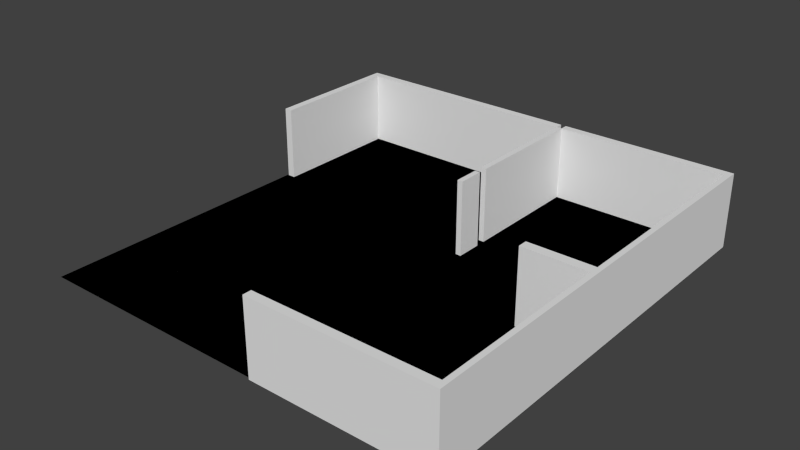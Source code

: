 # Source: practice.blend  (saved by Blender 2.76.0; exported with 4.5.12 LTS)
import bpy
from mathutils import Matrix  # noqa: F401  (used for matrix-valued properties, if any)

bpy.ops.wm.read_factory_settings(use_empty=True)
scene = bpy.context.scene
scene.name = 'Scene'

# ---- collections
col_collection_1 = bpy.data.collections.new('Collection 1'); scene.collection.children.link(col_collection_1)

# ---- world
world_world = bpy.data.worlds.new('World'); scene.world = world_world
world_world.color = (0.05088, 0.05088, 0.05088)
world_world.use_sun_shadow = False
world_world.sun_shadow_jitter_overblur = 0.0
world_world.cycles.sampling_method = 'MANUAL'
world_world.cycles.sample_map_resolution = 256

# ---- meshes
me_plane_004 = bpy.data.meshes.new('Plane.004')
me_plane_004.from_pydata([(-0.3581, -1.294, 0.0), (7.015, -7.59, 0.0), (-6.845, 6.511, 0.0), (7.015, 6.511, 0.0), (-6.845, 6.256, 0.0), (7.015, 6.256, 0.0), (-1.739, -1.294, 0.0), (7.015, -7.305, 0.0), (6.845, -7.59, 0.0), (6.845, 6.511, 0.0), (6.845, 6.256, 0.0), (6.845, -7.305, 0.0), (-6.591, 6.511, 0.0), (-6.591, 6.256, 0.0), (-1.739, -0.9795, 0.0), (-1.739, -1.294, 0.0), (7.015, -1.294, 0.0), (-6.845, -1.294, 0.0), (6.845, -1.294, 0.0), (-6.591, -1.294, 0.0), (7.015, -0.9795, 0.0), (6.845, -0.9795, 0.0), (-6.591, -0.9795, 0.0), (-6.845, -0.9795, 0.0), (-2.413, -0.2716, 0.0), (-2.413, 6.511, 0.0), (-2.413, 6.256, 0.0), (-2.159, -0.2716, 0.0), (-2.413, -1.294, 0.0), (-2.413, -0.9795, 0.0), (-2.159, 0.9387, 0.0), (-2.159, 6.511, 0.0), (-2.159, 6.256, 0.0), (-2.413, 0.9387, 0.0), (-2.159, -1.294, 0.0), (-2.159, -0.9795, 0.0), (-3.907, -1.294, 0.0), (7.015, -4.529, 0.0), (6.845, -4.529, 0.0), (-3.907, -0.9795, 0.0), (-2.413, -4.529, 0.0), (-2.159, -4.529, 0.0), (7.015, -1.294, 0.0), (6.845, -1.294, 0.0), (-6.591, -1.294, 0.0), (-2.413, -1.294, 0.0), (-2.159, -1.294, 0.0), (-6.845, -1.294, 0.0), (7.015, 1.784, 0.0), (6.845, 1.784, 0.0), (-6.591, 1.784, 0.0), (-6.845, 1.784, 0.0), (-2.413, 1.784, 0.0), (-2.159, 1.784, 0.0), (1.045, -7.59, 0.0), (1.045, 6.511, 0.0), (1.045, 6.256, 0.0), (1.045, -7.305, 0.0), (1.045, -1.294, 0.0), (1.045, -0.9795, 0.0), (1.045, -4.529, 0.0), (1.045, -1.294, 0.0), (1.045, 1.784, 0.0), (1.223, -7.59, 0.0), (1.223, 6.511, 0.0), (1.223, 6.256, 0.0), (1.223, -7.305, 0.0), (1.223, -1.294, 0.0), (1.223, -0.9795, 0.0), (1.223, -4.529, 0.0), (1.223, -1.294, 0.0), (1.223, 1.784, 0.0), (-3.907, -1.294, 0.0), (7.015, -2.911, 0.0), (6.845, -2.911, 0.0), (-5.377, -1.294, 0.0), (-2.413, -2.911, 0.0), (-2.159, -2.911, 0.0), (-5.407, -0.9795, 0.0), (7.015, -4.786, 0.0), (6.845, -4.786, 0.0), (-5.407, -1.294, 0.0), (-2.413, -4.786, 0.0), (-2.159, -4.786, 0.0), (1.045, -4.786, 0.0), (1.223, -4.786, 0.0), (7.015, 2.1, 0.0), (6.845, 2.1, 0.0), (-6.591, 2.1, 0.0), (-2.413, 2.1, 0.0), (-2.159, 2.1, 0.0), (-6.845, 2.1, 0.0), (1.045, 2.1, 0.0), (1.223, 2.1, 0.0), (-4.53, 4.196, 0.0), (-2.139, 3.94, 0.0), (-2.178, 4.117, 0.0), (-1.159, 2.599, 0.0), (-0.3581, -0.9795, 0.0), (-0.3581, -1.294, 0.0), (1.045, 0.9272, 0.0), (1.223, 0.9272, 0.0), (1.223, -0.2443, 0.0), (1.045, -0.2443, 0.0), (3.11, -1.294, 0.0), (3.11, -0.9795, 0.0), (3.11, -1.294, 0.0), (4.702, -1.294, 0.0), (4.702, -0.9795, 0.0), (4.702, -1.294, 0.0), (4.034, -7.59, 0.0), (4.034, -7.305, 0.0), (-0.557, 1.784, 0.0), (6.845, -7.59, 0.0), (7.015, -7.59, 0.0), (7.015, 6.256, 0.0), (7.015, 6.511, 0.0), (-6.591, 6.511, 0.0), (-6.845, 6.511, 0.0), (-6.845, 6.256, 0.0), (7.015, 2.1, 0.0), (-6.591, 6.256, 0.0), (7.015, -7.305, 0.0), (4.034, -7.59, 0.0), (4.034, -7.305, 0.0), (6.845, 6.511, 0.0), (6.845, 6.256, 0.0), (6.845, -7.305, 0.0), (6.845, 2.1, 0.0), (-2.413, 6.511, 0.0), (-2.413, 6.256, 0.0), (-6.591, 2.1, 0.0), (4.702, -1.294, 0.0), (4.702, -0.9795, 0.0), (7.015, -1.294, 0.0), (6.845, -1.294, 0.0), (7.015, -0.9795, 0.0), (6.845, -0.9795, 0.0), (-2.159, 6.511, 0.0), (-2.159, 6.256, 0.0), (1.045, 6.511, 0.0), (1.045, 6.256, 0.0), (1.223, 0.9272, 0.0), (1.045, 0.9272, 0.0), (7.015, -4.786, 0.0), (7.015, -4.529, 0.0), (6.845, -4.786, 0.0), (6.845, -4.529, 0.0), (7.015, -2.911, 0.0), (7.015, -1.294, 0.0), (6.845, -2.911, 0.0), (6.845, -1.294, 0.0), (7.015, 1.784, 0.0), (6.845, 1.784, 0.0), (-6.845, 2.1, 0.0), (-6.845, 1.784, 0.0), (-6.591, 1.784, 0.0), (1.223, 6.256, 0.0), (1.223, -7.305, 0.0), (1.045, -7.305, 0.0), (1.223, 1.784, 0.0), (1.045, 1.784, 0.0), (1.045, 2.1, 0.0), (1.045, -7.59, 0.0), (1.223, -7.59, 0.0), (1.223, 6.511, 0.0), (1.223, 2.1, 0.0), (6.845, -7.59, 2.671), (7.015, -7.59, 2.671), (7.015, 6.256, 2.671), (7.015, 6.511, 2.671), (-6.591, 6.511, 2.671), (-6.845, 6.511, 2.671), (-6.845, 6.256, 2.671), (7.015, 2.1, 2.671), (-6.591, 6.256, 2.671), (7.015, -7.305, 2.671), (4.034, -7.59, 2.671), (4.034, -7.305, 2.671), (6.845, 6.511, 2.671), (6.845, 6.256, 2.671), (6.845, -7.305, 2.671), (6.845, 2.1, 2.671), (-2.413, 6.511, 2.671), (-2.413, 6.256, 2.671), (-6.591, 2.1, 2.671), (4.702, -1.294, 2.671), (4.702, -0.9795, 2.671), (7.015, -1.294, 2.671), (6.845, -1.294, 2.671), (7.015, -0.9795, 2.671), (6.845, -0.9795, 2.671), (-2.159, 6.511, 2.671), (-2.159, 6.256, 2.671), (1.045, 6.511, 2.671), (1.045, 6.256, 2.671), (1.223, 0.9272, 2.671), (1.045, 0.9272, 2.671), (7.015, -4.786, 2.671), (7.015, -4.529, 2.671), (6.845, -4.786, 2.671), (6.845, -4.529, 2.671), (7.015, -2.911, 2.671), (7.015, -1.294, 2.671), (6.845, -2.911, 2.671), (6.845, -1.294, 2.671), (7.015, 1.784, 2.671), (6.845, 1.784, 2.671), (-6.845, 2.1, 2.671), (-6.845, 1.784, 2.671), (-6.591, 1.784, 2.671), (1.223, 6.256, 2.671), (1.223, -7.305, 2.671), (1.045, -7.305, 2.671), (1.223, 1.784, 2.671), (1.045, 1.784, 2.671), (1.045, 2.1, 2.671), (1.045, -7.59, 2.671), (1.223, -7.59, 2.671), (1.223, 6.511, 2.671), (1.223, 2.1, 2.671), (-6.891, -7.526, 0.0), (7.023, -7.526, 0.0), (-6.891, 6.555, 0.0), (7.023, 6.555, 0.0), (-6.891, 6.555, 0.0), (-6.891, -7.526, 0.0), (7.023, -7.526, 0.0), (7.023, 6.555, 0.0)], [(23, 17), (51, 23), (78, 22), (102, 103), (59, 103), (68, 102), (14, 35), (99, 98), (82, 40), (60, 41), (59, 98), (76, 45), (77, 46), (22, 50), (33, 52), (30, 53), (15, 14), (112, 53), (67, 58), (105, 68), (104, 105), (27, 24), (85, 69), (29, 24), (35, 27), (40, 76), (41, 77), (69, 70), (30, 33), (36, 39), (29, 39), (57, 84), (66, 85), (84, 83), (81, 78), (83, 82), (52, 89), (71, 93), (92, 90), (90, 89), (60, 61), (62, 112)], [(13, 26, 130, 121), (42, 43, 151, 149), (9, 64, 165, 125), (25, 12, 117, 129), (54, 63, 164, 163), (57, 54, 163, 159), (63, 110, 123, 164), (47, 44, 19, 17), (107, 43, 18, 109), (43, 42, 16, 18), (10, 87, 128, 126), (56, 92, 162, 141), (72, 45, 28, 36), (56, 55, 140, 141), (21, 108, 133, 137), (92, 93, 166, 162), (26, 32, 139, 130), (43, 74, 150, 151), (0, 61, 58, 99), (3, 9, 125, 116), (31, 25, 129, 138), (56, 65, 64, 55), (73, 42, 149, 148), (62, 100, 143, 161), (106, 107, 109, 104), (110, 8, 113, 123), (6, 0, 99, 15), (4, 91, 154, 119), (46, 6, 15, 34), (70, 106, 104, 67), (109, 18, 135, 132), (75, 72, 36, 81), (71, 62, 161, 160), (44, 75, 81, 19), (74, 38, 147, 150), (159, 163, 217, 213), (141, 162, 216, 195), (141, 140, 194, 195), (134, 136, 190, 188), (161, 143, 197, 215), (135, 134, 188, 189), (160, 161, 215, 214), (133, 132, 186, 187), (158, 159, 213, 212), (131, 121, 175, 185), (157, 141, 195, 211), (162, 166, 220, 216), (119, 154, 208, 173), (127, 124, 178, 181), (155, 156, 210, 209), (156, 131, 185, 210), (121, 130, 184, 175), (154, 155, 209, 208), (128, 153, 207, 182), (129, 117, 171, 183), (153, 137, 191, 207), (152, 120, 174, 206), (136, 152, 206, 190), (65, 10, 126, 157), (55, 31, 138, 140), (11, 111, 124, 127), (7, 79, 144, 122), (111, 66, 158, 124), (32, 56, 141, 139), (80, 11, 127, 146), (20, 48, 152, 136), (100, 101, 142, 143), (49, 21, 137, 153), (88, 13, 121, 131), (108, 109, 132, 133), (91, 51, 155, 154), (101, 71, 160, 142), (51, 50, 156, 155), (8, 1, 114, 113), (79, 37, 145, 144), (5, 3, 116, 115), (64, 65, 157, 165), (38, 80, 146, 147), (18, 16, 134, 135), (12, 2, 118, 117), (93, 65, 157, 166), (16, 20, 136, 134), (2, 4, 119, 118), (48, 86, 120, 152), (86, 5, 115, 120), (65, 56, 141, 157), (87, 49, 153, 128), (37, 73, 148, 145), (66, 57, 159, 158), (50, 88, 131, 156), (1, 7, 122, 114), (180, 169, 170, 179), (182, 174, 169, 180), (167, 168, 176, 181), (177, 167, 181, 178), (211, 180, 179, 219), (173, 175, 171, 172), (208, 185, 175, 173), (186, 189, 191, 187), (189, 188, 190, 191), (175, 184, 183, 171), (184, 193, 192, 183), (200, 198, 199, 201), (204, 202, 203, 205), (191, 190, 206, 207), (193, 195, 194, 192), (197, 196, 214, 215), (216, 220, 211, 195), (217, 218, 212, 213), (218, 177, 178, 212), (201, 199, 202, 204), (181, 176, 198, 200), (209, 210, 185, 208), (207, 206, 174, 182), (132, 135, 189, 186), (163, 164, 218, 217), (138, 129, 183, 192), (113, 114, 168, 167), (125, 165, 219, 179), (130, 139, 193, 184), (115, 116, 170, 169), (157, 126, 180, 211), (137, 133, 187, 191), (117, 118, 172, 171), (124, 158, 212, 178), (118, 119, 173, 172), (142, 160, 214, 196), (140, 138, 192, 194), (120, 115, 169, 174), (165, 157, 211, 219), (139, 141, 195, 193), (166, 157, 211, 220), (143, 142, 196, 197), (114, 122, 176, 168), (145, 148, 202, 199), (144, 145, 199, 198), (123, 113, 167, 177), (150, 147, 201, 204), (147, 146, 200, 201), (116, 125, 179, 170), (164, 123, 177, 218), (148, 149, 203, 202), (122, 144, 198, 176), (151, 150, 204, 205), (146, 127, 181, 200), (149, 151, 205, 203), (126, 128, 182, 180), (221, 223, 224, 222), (226, 227, 228, 225), (221, 222, 227, 226), (222, 224, 228, 227), (223, 221, 226, 225), (224, 223, 225, 228)])
me_plane_004.use_remesh_preserve_volume = False
me_plane_004.use_remesh_preserve_attributes = False
me_plane_004.use_mirror_vertex_groups = False
me_plane_004.update()

# ---- objects
ob_plane = bpy.data.objects.new('Plane', me_plane_004)

# ---- transforms, parenting, visibility, modifiers, constraints
ob_plane.location = (-35.28, -0.2245, 0.0)
ob_plane.scale = (30.83, 30.66, 28.25)
ob_plane.lineart.crease_threshold = 0.0

# ---- collection membership
col_collection_1.objects.link(ob_plane)

# ---- scene / render settings (as saved in the file)
scene.frame_start = 1; scene.frame_end = 250; scene.frame_set(1)
scene.render.engine = 'BLENDER_EEVEE_NEXT'
scene.render.resolution_percentage = 50
scene.render.dither_intensity = 0.0
scene.cycles.use_denoising = False
scene.cycles.samples = 10
scene.cycles.sampling_pattern = 'TABULATED_SOBOL'
scene.cycles.light_sampling_threshold = 0.0
scene.cycles.use_adaptive_sampling = False
scene.cycles.use_light_tree = False
scene.cycles.blur_glossy = 0.0
scene.cycles.pixel_filter_type = 'GAUSSIAN'
scene.cycles.sample_clamp_indirect = 0.0
scene.view_settings.view_transform = 'Standard'
bpy.context.view_layer.update()

# ---- added for rendering (the .blend has no active camera and no usable light): camera, sun
cam_auto = bpy.data.cameras.new('AutoCamera')
cam_auto.lens = 50.0
cam_auto.sensor_width = 36.0
cam_auto.clip_end = 9980.73
ob_auto_camera = bpy.data.objects.new('AutoCamera', cam_auto)
scene.collection.objects.link(ob_auto_camera)
ob_auto_camera.location = (535.468, -698.534, 492.69)
ob_auto_camera.rotation_euler = (1.09748, -7.21219e-08, 0.694738)
scene.camera = ob_auto_camera
light_auto_sun = bpy.data.lights.new('AutoSun', 'SUN')
light_auto_sun.energy = 3.0
light_auto_sun.angle = 0.0523599
ob_auto_sun = bpy.data.objects.new('AutoSun', light_auto_sun)
scene.collection.objects.link(ob_auto_sun)
ob_auto_sun.rotation_euler = (0.872665, 0.174533, 0.523599)
bpy.context.view_layer.update()
